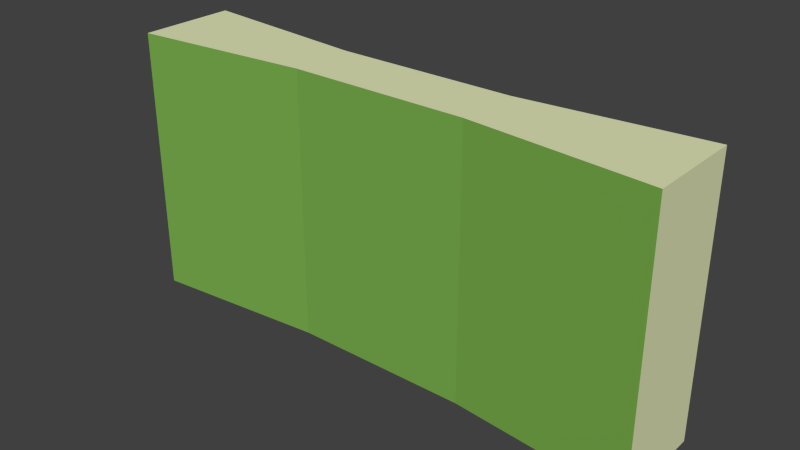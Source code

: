 # Source: Cash_Bonus.blend  (saved by Blender 2.74.0; exported with 4.5.12 LTS)
import bpy
from mathutils import Matrix  # noqa: F401  (used for matrix-valued properties, if any)

bpy.ops.wm.read_factory_settings(use_empty=True)
scene = bpy.context.scene
scene.name = 'Scene'

# ---- collections
col_collection_1 = bpy.data.collections.new('Collection 1'); scene.collection.children.link(col_collection_1)

# ---- materials (node trees are filled in below, after node groups)
mat_material = bpy.data.materials.new('Material')
mat_material.alpha_threshold = 0.0
mat_material.use_transparent_shadow = False
mat_material.diffuse_color = (0.759, 0.8, 0.4804, 1.0)
mat_material.specular_color = (0.7605, 0.7991, 0.4793)
mat_material.roughness = 0.5
mat_material_001 = bpy.data.materials.new('Material.001')
mat_material_001.alpha_threshold = 0.0
mat_material_001.use_transparent_shadow = False
mat_material_001.diffuse_color = (0.1972, 0.4385, 0.07555, 1.0)
mat_material_001.specular_color = (0.1981, 0.4397, 0.07619)
mat_material_001.roughness = 0.5

# ---- material node trees

# ---- world
world_world = bpy.data.worlds.new('World'); scene.world = world_world
world_world.color = (0.05088, 0.05088, 0.05088)
world_world.use_sun_shadow = False
world_world.sun_shadow_jitter_overblur = 0.0
world_world.cycles.sampling_method = 'MANUAL'
world_world.cycles.sample_map_resolution = 256

# ---- meshes
me_cube = bpy.data.meshes.new('Cube')
me_cube.from_pydata([(-0.4, -0.04443, -0.2), (-0.4, -0.04443, 0.2), (-0.4, 0.1011, -0.2), (-0.4, 0.1011, 0.2), (0.4, -0.04443, -0.2), (0.4, -0.04443, 0.2), (0.4, 0.1011, -0.2), (0.4, 0.1011, 0.2), (-0.1333, 0.07524, 0.2), (0.1333, 0.07524, 0.2), (0.1333, 0.07524, -0.2), (-0.1333, 0.07524, -0.2), (0.1333, -0.01857, 0.2), (-0.1333, -0.01857, 0.2), (-0.1333, -0.01857, -0.2), (0.1333, -0.01857, -0.2)], [], [(1, 3, 2, 0), (9, 7, 6, 10), (7, 5, 4, 6), (13, 1, 0, 14), (15, 10, 6, 4), (13, 8, 3, 1), (5, 7, 9, 12), (12, 9, 8, 13), (0, 2, 11, 14), (14, 11, 10, 15), (5, 12, 15, 4), (12, 13, 14, 15), (3, 8, 11, 2), (8, 9, 10, 11)])
me_cube.polygons.foreach_set('material_index', [0, 1, 0, 1, 0, 0, 0, 0, 0, 0, 1, 1, 1, 1])
_uv = me_cube.uv_layers.new(name='UVMap')
_uv.uv.foreach_set('vector', [0.001847, 0.1227, 0.001847, 0.001847, 0.3339, 0.001847, 0.3339, 0.1227, 0.3351, 0.8085, 0.003731, 0.8085, 0.003731, 0.3138, 0.3351, 0.3138, 0.3339, 0.001847, 0.3339, 0.1227, 0.001847, 0.1227, 0.001847, 0.001847, 0.3351, 0.8085, 0.003731, 0.8085, 0.003731, 0.3138, 0.3351, 0.3138, 0.7768, 0.1012, 0.7768, 0.02332, 0.9982, 0.001847, 0.9982, 0.1227, 0.7768, 0.1012, 0.7768, 0.02332, 0.9982, 0.001848, 0.9982, 0.1227, 0.3339, 0.1227, 0.3339, 0.001847, 0.5554, 0.02332, 0.5554, 0.1012, 0.5554, 0.1012, 0.5554, 0.02332, 0.7768, 0.02332, 0.7768, 0.1012, 0.3339, 0.1227, 0.3339, 0.001847, 0.5554, 0.02332, 0.5554, 0.1012, 0.5554, 0.1012, 0.5554, 0.02332, 0.7768, 0.02332, 0.7768, 0.1012, 0.9963, 0.8085, 0.6649, 0.8085, 0.6649, 0.3138, 0.9963, 0.3138, 0.6649, 0.8085, 0.3351, 0.8085, 0.3351, 0.3138, 0.6649, 0.3138, 0.9963, 0.8085, 0.6649, 0.8085, 0.6649, 0.3138, 0.9963, 0.3138, 0.6649, 0.8085, 0.3351, 0.8085, 0.3351, 0.3138, 0.6649, 0.3138])
me_cube.materials.append(mat_material)
me_cube.materials.append(mat_material_001)
me_cube.use_remesh_preserve_volume = False
me_cube.use_remesh_preserve_attributes = False
me_cube.use_mirror_vertex_groups = False
me_cube.update()

# ---- objects
ob_cash_bonus = bpy.data.objects.new('Cash_Bonus', me_cube)

# ---- transforms, parenting, visibility, modifiers, constraints
ob_cash_bonus.location = (0.0, 0.0, 0.0)
ob_cash_bonus.lineart.crease_threshold = 0.0

# ---- collection membership
col_collection_1.objects.link(ob_cash_bonus)

# ---- scene / render settings (as saved in the file)
scene.frame_start = 1; scene.frame_end = 250; scene.frame_set(1)
scene.render.engine = 'BLENDER_EEVEE_NEXT'
scene.render.resolution_percentage = 50
scene.render.dither_intensity = 0.0
scene.cycles.use_denoising = False
scene.cycles.samples = 10
scene.cycles.sampling_pattern = 'TABULATED_SOBOL'
scene.cycles.light_sampling_threshold = 0.0
scene.cycles.use_adaptive_sampling = False
scene.cycles.use_light_tree = False
scene.cycles.blur_glossy = 0.0
scene.cycles.pixel_filter_type = 'GAUSSIAN'
scene.cycles.sample_clamp_indirect = 0.0
scene.view_settings.view_transform = 'Standard'
bpy.context.view_layer.update()

# ---- added for rendering (the .blend has no active camera and no usable light): camera, sun
cam_auto = bpy.data.cameras.new('AutoCamera')
cam_auto.lens = 50.0
cam_auto.sensor_width = 36.0
cam_auto.clip_end = 1000.0
ob_auto_camera = bpy.data.objects.new('AutoCamera', cam_auto)
scene.collection.objects.link(ob_auto_camera)
ob_auto_camera.location = (0.838429, -0.977777, 0.670743)
ob_auto_camera.rotation_euler = (1.09748, -7.21219e-08, 0.694738)
scene.camera = ob_auto_camera
light_auto_sun = bpy.data.lights.new('AutoSun', 'SUN')
light_auto_sun.energy = 3.0
light_auto_sun.angle = 0.0523599
ob_auto_sun = bpy.data.objects.new('AutoSun', light_auto_sun)
scene.collection.objects.link(ob_auto_sun)
ob_auto_sun.rotation_euler = (0.872665, 0.174533, 0.523599)
bpy.context.view_layer.update()
